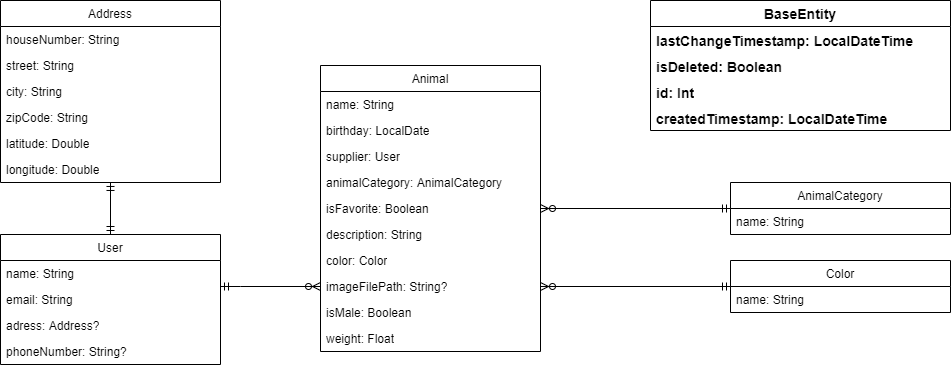

The diagram above was exported from draw.io. Its source (the exported page's mxGraphModel, read from the mxfile embedded in the PNG):
<mxGraphModel dx="2249" dy="823" grid="1" gridSize="10" guides="1" tooltips="1" connect="1" arrows="1" fold="1" page="1" pageScale="1" pageWidth="827" pageHeight="1169" math="0" shadow="0">
  <root>
    <mxCell id="0" />
    <mxCell id="1" parent="0" />
    <mxCell id="WeLebj466t33p1hFbIQF-80" style="edgeStyle=orthogonalEdgeStyle;rounded=0;orthogonalLoop=1;jettySize=auto;html=1;endArrow=ERzeroToMany;endFill=0;startArrow=ERmandOne;startFill=0;entryX=0;entryY=0.5;entryDx=0;entryDy=0;" parent="1" source="WeLebj466t33p1hFbIQF-10" target="WeLebj466t33p1hFbIQF-110" edge="1">
      <mxGeometry relative="1" as="geometry">
        <Array as="points">
          <mxPoint x="10" y="651" />
          <mxPoint x="10" y="651" />
        </Array>
      </mxGeometry>
    </mxCell>
    <mxCell id="WeLebj466t33p1hFbIQF-108" style="edgeStyle=orthogonalEdgeStyle;rounded=0;orthogonalLoop=1;jettySize=auto;html=1;entryX=1;entryY=0.5;entryDx=0;entryDy=0;endArrow=ERzeroToMany;endFill=0;startArrow=ERmandOne;startFill=0;" parent="1" source="WeLebj466t33p1hFbIQF-19" target="WeLebj466t33p1hFbIQF-24" edge="1">
      <mxGeometry relative="1" as="geometry" />
    </mxCell>
    <mxCell id="WeLebj466t33p1hFbIQF-109" style="edgeStyle=orthogonalEdgeStyle;rounded=0;orthogonalLoop=1;jettySize=auto;html=1;entryX=1;entryY=0.5;entryDx=0;entryDy=0;endArrow=ERzeroToMany;endFill=0;startArrow=ERmandOne;startFill=0;" parent="1" source="WeLebj466t33p1hFbIQF-105" target="WeLebj466t33p1hFbIQF-110" edge="1">
      <mxGeometry relative="1" as="geometry">
        <Array as="points" />
      </mxGeometry>
    </mxCell>
    <mxCell id="WeLebj466t33p1hFbIQF-14" value="Animal" style="swimlane;fontStyle=0;childLayout=stackLayout;horizontal=1;startSize=26;fillColor=none;horizontalStack=0;resizeParent=1;resizeParentMax=0;resizeLast=0;collapsible=1;marginBottom=0;whiteSpace=wrap;html=1;" parent="1" vertex="1">
      <mxGeometry x="90" y="430" width="220" height="286" as="geometry" />
    </mxCell>
    <mxCell id="WeLebj466t33p1hFbIQF-15" value="name: String" style="text;strokeColor=none;fillColor=none;align=left;verticalAlign=top;spacingLeft=4;spacingRight=4;overflow=hidden;rotatable=0;points=[[0,0.5],[1,0.5]];portConstraint=eastwest;whiteSpace=wrap;html=1;" parent="WeLebj466t33p1hFbIQF-14" vertex="1">
      <mxGeometry y="26" width="220" height="26" as="geometry" />
    </mxCell>
    <mxCell id="WeLebj466t33p1hFbIQF-16" value="birthday: LocalDate" style="text;strokeColor=none;fillColor=none;align=left;verticalAlign=top;spacingLeft=4;spacingRight=4;overflow=hidden;rotatable=0;points=[[0,0.5],[1,0.5]];portConstraint=eastwest;whiteSpace=wrap;html=1;" parent="WeLebj466t33p1hFbIQF-14" vertex="1">
      <mxGeometry y="52" width="220" height="26" as="geometry" />
    </mxCell>
    <mxCell id="WeLebj466t33p1hFbIQF-17" value="supplier: User" style="text;strokeColor=none;fillColor=none;align=left;verticalAlign=top;spacingLeft=4;spacingRight=4;overflow=hidden;rotatable=0;points=[[0,0.5],[1,0.5]];portConstraint=eastwest;whiteSpace=wrap;html=1;" parent="WeLebj466t33p1hFbIQF-14" vertex="1">
      <mxGeometry y="78" width="220" height="26" as="geometry" />
    </mxCell>
    <mxCell id="WeLebj466t33p1hFbIQF-18" value="animalCategory: AnimalCategory" style="text;strokeColor=none;fillColor=none;align=left;verticalAlign=top;spacingLeft=4;spacingRight=4;overflow=hidden;rotatable=0;points=[[0,0.5],[1,0.5]];portConstraint=eastwest;whiteSpace=wrap;html=1;" parent="WeLebj466t33p1hFbIQF-14" vertex="1">
      <mxGeometry y="104" width="220" height="26" as="geometry" />
    </mxCell>
    <mxCell id="WeLebj466t33p1hFbIQF-24" value="isFavorite: Boolean" style="text;strokeColor=none;fillColor=none;align=left;verticalAlign=top;spacingLeft=4;spacingRight=4;overflow=hidden;rotatable=0;points=[[0,0.5],[1,0.5]];portConstraint=eastwest;whiteSpace=wrap;html=1;" parent="WeLebj466t33p1hFbIQF-14" vertex="1">
      <mxGeometry y="130" width="220" height="26" as="geometry" />
    </mxCell>
    <mxCell id="WeLebj466t33p1hFbIQF-83" value="description: String" style="text;strokeColor=none;fillColor=none;align=left;verticalAlign=top;spacingLeft=4;spacingRight=4;overflow=hidden;rotatable=0;points=[[0,0.5],[1,0.5]];portConstraint=eastwest;whiteSpace=wrap;html=1;" parent="WeLebj466t33p1hFbIQF-14" vertex="1">
      <mxGeometry y="156" width="220" height="26" as="geometry" />
    </mxCell>
    <mxCell id="WeLebj466t33p1hFbIQF-107" value="color: Color" style="text;strokeColor=none;fillColor=none;align=left;verticalAlign=top;spacingLeft=4;spacingRight=4;overflow=hidden;rotatable=0;points=[[0,0.5],[1,0.5]];portConstraint=eastwest;whiteSpace=wrap;html=1;" parent="WeLebj466t33p1hFbIQF-14" vertex="1">
      <mxGeometry y="182" width="220" height="26" as="geometry" />
    </mxCell>
    <mxCell id="WeLebj466t33p1hFbIQF-110" value="imageFilePath: String?" style="text;strokeColor=none;fillColor=none;align=left;verticalAlign=top;spacingLeft=4;spacingRight=4;overflow=hidden;rotatable=0;points=[[0,0.5],[1,0.5]];portConstraint=eastwest;whiteSpace=wrap;html=1;" parent="WeLebj466t33p1hFbIQF-14" vertex="1">
      <mxGeometry y="208" width="220" height="26" as="geometry" />
    </mxCell>
    <mxCell id="WeLebj466t33p1hFbIQF-111" value="isMale: Boolean" style="text;strokeColor=none;fillColor=none;align=left;verticalAlign=top;spacingLeft=4;spacingRight=4;overflow=hidden;rotatable=0;points=[[0,0.5],[1,0.5]];portConstraint=eastwest;whiteSpace=wrap;html=1;" parent="WeLebj466t33p1hFbIQF-14" vertex="1">
      <mxGeometry y="234" width="220" height="26" as="geometry" />
    </mxCell>
    <mxCell id="WeLebj466t33p1hFbIQF-112" value="weight: Float" style="text;strokeColor=none;fillColor=none;align=left;verticalAlign=top;spacingLeft=4;spacingRight=4;overflow=hidden;rotatable=0;points=[[0,0.5],[1,0.5]];portConstraint=eastwest;whiteSpace=wrap;html=1;" parent="WeLebj466t33p1hFbIQF-14" vertex="1">
      <mxGeometry y="260" width="220" height="26" as="geometry" />
    </mxCell>
    <mxCell id="WeLebj466t33p1hFbIQF-105" value="Color" style="swimlane;fontStyle=0;childLayout=stackLayout;horizontal=1;startSize=26;fillColor=none;horizontalStack=0;resizeParent=1;resizeParentMax=0;resizeLast=0;collapsible=1;marginBottom=0;whiteSpace=wrap;html=1;" parent="1" vertex="1">
      <mxGeometry x="500" y="625" width="220" height="52" as="geometry" />
    </mxCell>
    <mxCell id="WeLebj466t33p1hFbIQF-106" value="name: String" style="text;strokeColor=none;fillColor=none;align=left;verticalAlign=top;spacingLeft=4;spacingRight=4;overflow=hidden;rotatable=0;points=[[0,0.5],[1,0.5]];portConstraint=eastwest;whiteSpace=wrap;html=1;" parent="WeLebj466t33p1hFbIQF-105" vertex="1">
      <mxGeometry y="26" width="220" height="26" as="geometry" />
    </mxCell>
    <mxCell id="WeLebj466t33p1hFbIQF-19" value="AnimalCategory" style="swimlane;fontStyle=0;childLayout=stackLayout;horizontal=1;startSize=26;fillColor=none;horizontalStack=0;resizeParent=1;resizeParentMax=0;resizeLast=0;collapsible=1;marginBottom=0;whiteSpace=wrap;html=1;" parent="1" vertex="1">
      <mxGeometry x="500" y="547" width="220" height="52" as="geometry" />
    </mxCell>
    <mxCell id="WeLebj466t33p1hFbIQF-20" value="name: String" style="text;strokeColor=none;fillColor=none;align=left;verticalAlign=top;spacingLeft=4;spacingRight=4;overflow=hidden;rotatable=0;points=[[0,0.5],[1,0.5]];portConstraint=eastwest;whiteSpace=wrap;html=1;" parent="WeLebj466t33p1hFbIQF-19" vertex="1">
      <mxGeometry y="26" width="220" height="26" as="geometry" />
    </mxCell>
    <mxCell id="gY20xqKZFyOFPalklxyA-18" style="edgeStyle=orthogonalEdgeStyle;rounded=0;orthogonalLoop=1;jettySize=auto;html=1;entryX=0.5;entryY=0.999;entryDx=0;entryDy=0;entryPerimeter=0;endArrow=ERmandOne;endFill=0;startArrow=ERmandOne;startFill=0;" edge="1" parent="1" source="WeLebj466t33p1hFbIQF-10" target="gY20xqKZFyOFPalklxyA-4">
      <mxGeometry relative="1" as="geometry" />
    </mxCell>
    <mxCell id="WeLebj466t33p1hFbIQF-10" value="User" style="swimlane;fontStyle=0;childLayout=stackLayout;horizontal=1;startSize=26;fillColor=none;horizontalStack=0;resizeParent=1;resizeParentMax=0;resizeLast=0;collapsible=1;marginBottom=0;whiteSpace=wrap;html=1;" parent="1" vertex="1">
      <mxGeometry x="-230" y="599" width="220" height="130" as="geometry" />
    </mxCell>
    <mxCell id="WeLebj466t33p1hFbIQF-12" value="name: String" style="text;strokeColor=none;fillColor=none;align=left;verticalAlign=top;spacingLeft=4;spacingRight=4;overflow=hidden;rotatable=0;points=[[0,0.5],[1,0.5]];portConstraint=eastwest;whiteSpace=wrap;html=1;" parent="WeLebj466t33p1hFbIQF-10" vertex="1">
      <mxGeometry y="26" width="220" height="26" as="geometry" />
    </mxCell>
    <mxCell id="WeLebj466t33p1hFbIQF-34" value="email: String" style="text;strokeColor=none;fillColor=none;align=left;verticalAlign=top;spacingLeft=4;spacingRight=4;overflow=hidden;rotatable=0;points=[[0,0.5],[1,0.5]];portConstraint=eastwest;whiteSpace=wrap;html=1;" parent="WeLebj466t33p1hFbIQF-10" vertex="1">
      <mxGeometry y="52" width="220" height="26" as="geometry" />
    </mxCell>
    <mxCell id="WeLebj466t33p1hFbIQF-71" value="adress: Address?" style="text;strokeColor=none;fillColor=none;align=left;verticalAlign=top;spacingLeft=4;spacingRight=4;overflow=hidden;rotatable=0;points=[[0,0.5],[1,0.5]];portConstraint=eastwest;whiteSpace=wrap;html=1;" parent="WeLebj466t33p1hFbIQF-10" vertex="1">
      <mxGeometry y="78" width="220" height="26" as="geometry" />
    </mxCell>
    <mxCell id="WeLebj466t33p1hFbIQF-72" value="phoneNumber: String?" style="text;strokeColor=none;fillColor=none;align=left;verticalAlign=top;spacingLeft=4;spacingRight=4;overflow=hidden;rotatable=0;points=[[0,0.5],[1,0.5]];portConstraint=eastwest;whiteSpace=wrap;html=1;" parent="WeLebj466t33p1hFbIQF-10" vertex="1">
      <mxGeometry y="104" width="220" height="26" as="geometry" />
    </mxCell>
    <mxCell id="WeLebj466t33p1hFbIQF-26" value="Address" style="swimlane;fontStyle=0;childLayout=stackLayout;horizontal=1;startSize=26;fillColor=none;horizontalStack=0;resizeParent=1;resizeParentMax=0;resizeLast=0;collapsible=1;marginBottom=0;whiteSpace=wrap;html=1;" parent="1" vertex="1">
      <mxGeometry x="-230" y="365" width="220" height="182" as="geometry" />
    </mxCell>
    <mxCell id="WeLebj466t33p1hFbIQF-27" value="houseNumber: String" style="text;strokeColor=none;fillColor=none;align=left;verticalAlign=top;spacingLeft=4;spacingRight=4;overflow=hidden;rotatable=0;points=[[0,0.5],[1,0.5]];portConstraint=eastwest;whiteSpace=wrap;html=1;" parent="WeLebj466t33p1hFbIQF-26" vertex="1">
      <mxGeometry y="26" width="220" height="26" as="geometry" />
    </mxCell>
    <mxCell id="WeLebj466t33p1hFbIQF-28" value="street: String" style="text;strokeColor=none;fillColor=none;align=left;verticalAlign=top;spacingLeft=4;spacingRight=4;overflow=hidden;rotatable=0;points=[[0,0.5],[1,0.5]];portConstraint=eastwest;whiteSpace=wrap;html=1;" parent="WeLebj466t33p1hFbIQF-26" vertex="1">
      <mxGeometry y="52" width="220" height="26" as="geometry" />
    </mxCell>
    <mxCell id="WeLebj466t33p1hFbIQF-29" value="city: String" style="text;strokeColor=none;fillColor=none;align=left;verticalAlign=top;spacingLeft=4;spacingRight=4;overflow=hidden;rotatable=0;points=[[0,0.5],[1,0.5]];portConstraint=eastwest;whiteSpace=wrap;html=1;" parent="WeLebj466t33p1hFbIQF-26" vertex="1">
      <mxGeometry y="78" width="220" height="26" as="geometry" />
    </mxCell>
    <mxCell id="gY20xqKZFyOFPalklxyA-2" value="zipCode: String" style="text;strokeColor=none;fillColor=none;align=left;verticalAlign=top;spacingLeft=4;spacingRight=4;overflow=hidden;rotatable=0;points=[[0,0.5],[1,0.5]];portConstraint=eastwest;whiteSpace=wrap;html=1;" vertex="1" parent="WeLebj466t33p1hFbIQF-26">
      <mxGeometry y="104" width="220" height="26" as="geometry" />
    </mxCell>
    <mxCell id="gY20xqKZFyOFPalklxyA-3" value="latitude: Double" style="text;strokeColor=none;fillColor=none;align=left;verticalAlign=top;spacingLeft=4;spacingRight=4;overflow=hidden;rotatable=0;points=[[0,0.5],[1,0.5]];portConstraint=eastwest;whiteSpace=wrap;html=1;" vertex="1" parent="WeLebj466t33p1hFbIQF-26">
      <mxGeometry y="130" width="220" height="26" as="geometry" />
    </mxCell>
    <mxCell id="gY20xqKZFyOFPalklxyA-4" value="longitude: Double" style="text;strokeColor=none;fillColor=none;align=left;verticalAlign=top;spacingLeft=4;spacingRight=4;overflow=hidden;rotatable=0;points=[[0,0.5],[1,0.5]];portConstraint=eastwest;whiteSpace=wrap;html=1;" vertex="1" parent="WeLebj466t33p1hFbIQF-26">
      <mxGeometry y="156" width="220" height="26" as="geometry" />
    </mxCell>
    <mxCell id="WeLebj466t33p1hFbIQF-1" value="&lt;span style=&quot;font-size: 14px;&quot;&gt;BaseEntity&lt;/span&gt;" style="swimlane;fontStyle=1;childLayout=stackLayout;horizontal=1;startSize=26;fillColor=none;horizontalStack=0;resizeParent=1;resizeParentMax=0;resizeLast=0;collapsible=1;marginBottom=0;whiteSpace=wrap;html=1;fontSize=14;" parent="1" vertex="1">
      <mxGeometry x="420" y="365" width="300" height="130" as="geometry" />
    </mxCell>
    <mxCell id="WeLebj466t33p1hFbIQF-3" value="lastChangeTimestamp: LocalDateTime" style="text;strokeColor=none;fillColor=none;align=left;verticalAlign=top;spacingLeft=4;spacingRight=4;overflow=hidden;rotatable=0;points=[[0,0.5],[1,0.5]];portConstraint=eastwest;whiteSpace=wrap;html=1;fontStyle=1;fontSize=14;" parent="WeLebj466t33p1hFbIQF-1" vertex="1">
      <mxGeometry y="26" width="300" height="26" as="geometry" />
    </mxCell>
    <mxCell id="WeLebj466t33p1hFbIQF-4" value="isDeleted: Boolean" style="text;strokeColor=none;fillColor=none;align=left;verticalAlign=top;spacingLeft=4;spacingRight=4;overflow=hidden;rotatable=0;points=[[0,0.5],[1,0.5]];portConstraint=eastwest;whiteSpace=wrap;html=1;fontStyle=1;fontSize=14;" parent="WeLebj466t33p1hFbIQF-1" vertex="1">
      <mxGeometry y="52" width="300" height="26" as="geometry" />
    </mxCell>
    <mxCell id="WeLebj466t33p1hFbIQF-73" value="id: Int" style="text;strokeColor=none;fillColor=none;align=left;verticalAlign=top;spacingLeft=4;spacingRight=4;overflow=hidden;rotatable=0;points=[[0,0.5],[1,0.5]];portConstraint=eastwest;whiteSpace=wrap;html=1;fontStyle=1;fontSize=14;" parent="WeLebj466t33p1hFbIQF-1" vertex="1">
      <mxGeometry y="78" width="300" height="26" as="geometry" />
    </mxCell>
    <mxCell id="WeLebj466t33p1hFbIQF-127" value="createdTimestamp: LocalDateTime" style="text;strokeColor=none;fillColor=none;align=left;verticalAlign=top;spacingLeft=4;spacingRight=4;overflow=hidden;rotatable=0;points=[[0,0.5],[1,0.5]];portConstraint=eastwest;whiteSpace=wrap;html=1;fontStyle=1;fontSize=14;" parent="WeLebj466t33p1hFbIQF-1" vertex="1">
      <mxGeometry y="104" width="300" height="26" as="geometry" />
    </mxCell>
  </root>
</mxGraphModel>